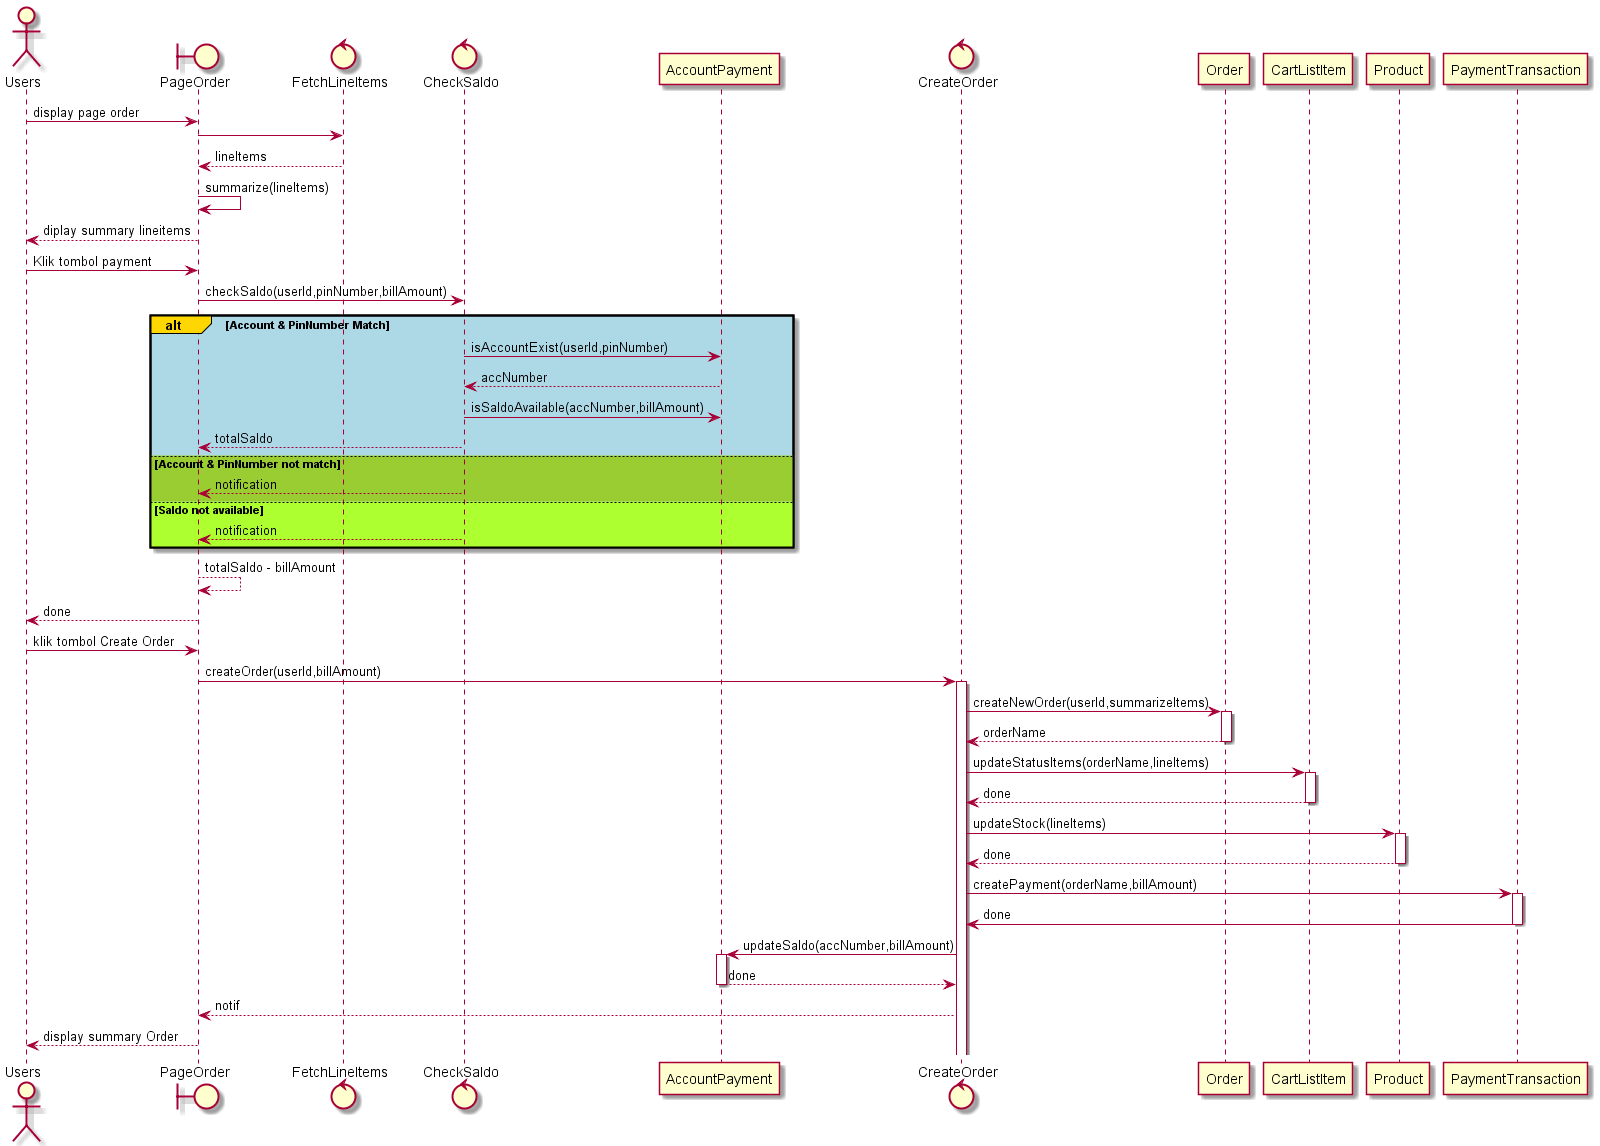

The diagram above was rendered by PlantUML. Its source (embedded in the PNG):
@startuml Checkout
actor Users
boundary PageOrder
control FetchLineItems
control CheckSaldo
participant AccountPayment
control CreateOrder
participant Order
participant CartListItem
participant Product
participant PaymentTransaction


Users -> PageOrder :display page order
PageOrder -> FetchLineItems
return lineItems
PageOrder -> PageOrder : summarize(lineItems)
PageOrder --> Users : diplay summary lineitems
Users -> PageOrder : Klik tombol payment
PageOrder -> CheckSaldo : checkSaldo(userId,pinNumber,billAmount)
alt#Gold #LightBlue Account & PinNumber Match
    CheckSaldo -> AccountPayment : isAccountExist(userId,pinNumber)
    return accNumber
    CheckSaldo -> AccountPayment : isSaldoAvailable(accNumber,billAmount)
    CheckSaldo --> PageOrder : totalSaldo
else #YellowGreen Account & PinNumber not match
    CheckSaldo --> PageOrder : notification
else #GreenYellow Saldo not available
    CheckSaldo --> PageOrder : notification    
end

PageOrder --> PageOrder : totalSaldo - billAmount
PageOrder --> Users : done
Users -> PageOrder : klik tombol Create Order
PageOrder -> CreateOrder ++: createOrder(userId,billAmount)
CreateOrder -> Order ++: createNewOrder(userId,summarizeItems)
return orderName
CreateOrder -> CartListItem ++: updateStatusItems(orderName,lineItems)
CartListItem --> CreateOrder --: done
CreateOrder -> Product ++: updateStock(lineItems)
Product --> CreateOrder -- : done
CreateOrder -> PaymentTransaction ++: createPayment(orderName,billAmount)
PaymentTransaction -> CreateOrder --: done
CreateOrder -> AccountPayment ++: updateSaldo(accNumber,billAmount)
AccountPayment --> CreateOrder --: done
CreateOrder --> PageOrder : notif
PageOrder --> Users : display summary Order

@enduml